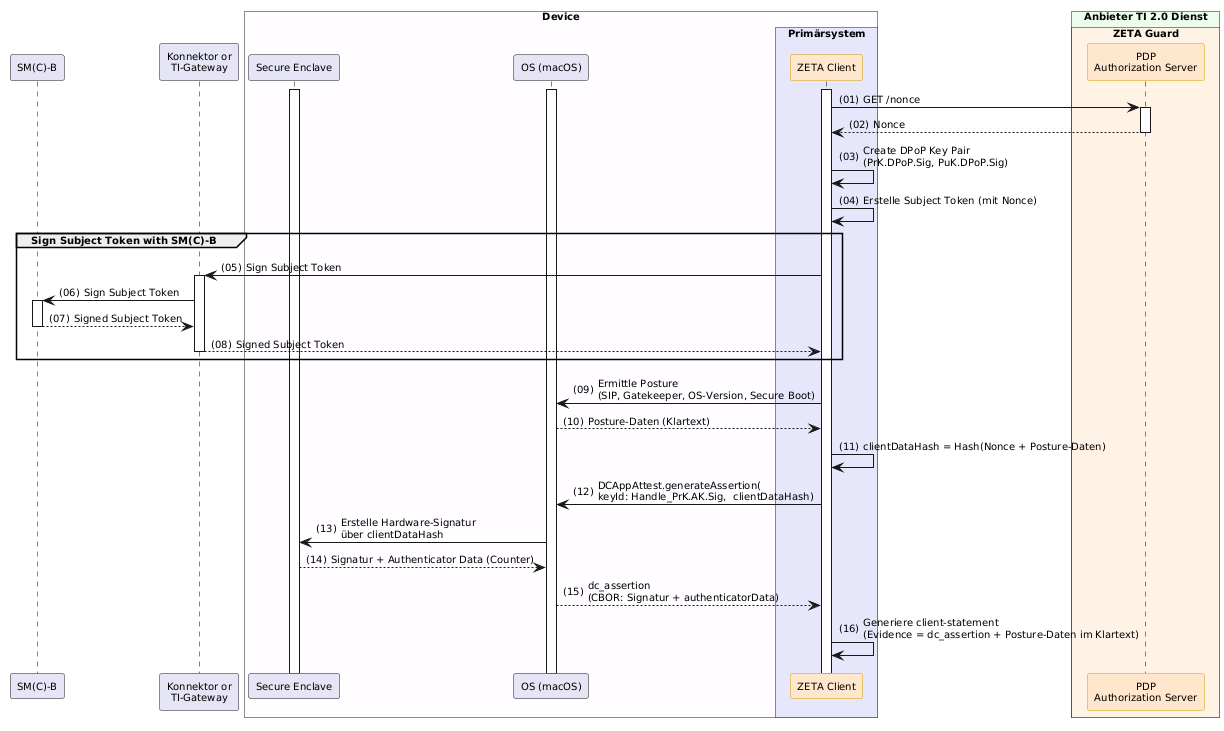

The diagram above was rendered by PlantUML. Its source (embedded in the PNG):
@startuml "Abb-ZETA-Client-Statement-mit-Apple-AppAttest"
!include ../puml-layout.txt


' title Obtain Attestation Evidence

!pragma teoz true

participant SMB as "SM(C)-B" LEI_COMPONENT_COLOR
participant Konnektor as "Konnektor or\nTI-Gateway" LEI_COMPONENT_COLOR
box "Device" DEVICE_COLOR
  participant "Secure Enclave" as SE LEI_COMPONENT_COLOR
  participant OS as "OS (macOS)" LEI_COMPONENT_COLOR
  box "Primärsystem" PRIMAERSYSTEM_COLOR
    participant Client as "ZETA Client" <<zeta>>
  end box
end box

box "Anbieter TI 2.0 Dienst" PROVIDER_COLOR
  box "ZETA Guard" ZETA_GUARD_COLOR
    participant AuthS as "PDP\nAuthorization Server" <<zeta>>
  end box
end box


Client++
OS++
SE++
Client -> AuthS ++ : GET /nonce
AuthS --> Client -- : Nonce

Client -> Client : Create DPoP Key Pair\n(PrK.DPoP.Sig, PuK.DPoP.Sig)
Client -> Client: Erstelle Subject Token (mit Nonce)

group Sign Subject Token with SM(C)-B
    Client -> Konnektor ++: Sign Subject Token
    Konnektor -> SMB ++ : Sign Subject Token
    SMB --> Konnektor -- : Signed Subject Token
    Konnektor --> Client -- : Signed Subject Token
end

Client -> OS: Ermittle Posture\n(SIP, Gatekeeper, OS-Version, Secure Boot)
OS --> Client: Posture-Daten (Klartext)
Client -> Client: clientDataHash = Hash(Nonce + Posture-Daten)
Client -> OS: DCAppAttest.generateAssertion(\nkeyId: Handle_PrK.AK.Sig,  clientDataHash)
OS -> SE: Erstelle Hardware-Signatur\nüber clientDataHash
SE --> OS: Signatur + Authenticator Data (Counter)
OS --> Client: dc_assertion\n(CBOR: Signatur + authenticatorData)
Client -> Client: Generiere client-statement\n(Evidence = dc_assertion + Posture-Daten im Klartext)

@enduml